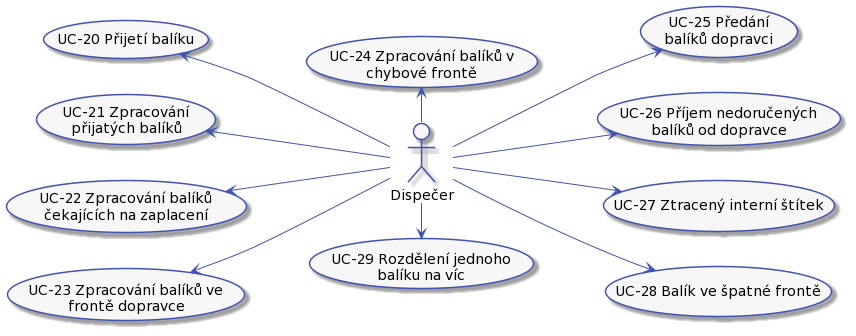

The diagram above was rendered by PlantUML. Its source (embedded in the PNG):
@startuml
'výchozí barva pozadí prvků
'například pozadí aktivity, kerou dělá dispečer
!$col1 = "#F7F7F7"

'barva pozadí aktivit, které děla systém
'například aktivita, že se zobrazí stránka S-203
!$col2 = "#CDDDFF"

'barva okraje prvků a šipek
!$col4 = "#4053AF"

skinparam activity {
    BorderColor $col4
    ArrowColor $col4
    FontName Roboto
    BackgroundColor $col1
    StartColor $col4
    EndColor $col4
}

skinparam activityDiamond {
    BorderColor $col4
    ArrowColor $col4
    FontName Roboto
    BackgroundColor $col1
}

skinparam actor {
    BorderColor $col4
    ArrowColor $col4
    FontName Roboto
    BackgroundColor $col1
}

skinparam useCase {
    BorderColor $col4
    ArrowColor $col4
    FontName Roboto
    BackgroundColor $col1
}

skinparam state {
    BorderColor $col4
    ArrowColor $col4
    FontName Roboto
    BackgroundColor $col1
}

skinparam sequence {
    ParticipantBorderColor $col4
    ParticipantBackgroundColor $col1
}

skinparam note {
    BorderColor $col4
    BackgroundColor $col1
}

skinparam object {
    BorderColor $col4
    BackgroundColor $col1
}

skinparam class {
    BorderColor $col4
    BackgroundColor $col1
}


left to right direction

actor :Dispečer: as dispecer

(UC-20 Přijetí balíku) as (UC-20)
(UC-21 Zpracování\npřijatých balíků) as (UC-21)
(UC-22 Zpracování balíků\nčekajících na zaplacení) as (UC-22)
(UC-23 Zpracování balíků ve\nfrontě dopravce) as (UC-23)
(UC-24 Zpracování balíků v\nchybové frontě) as (UC-24)
(UC-25 Předání\nbalíků dopravci) as (UC-25)
(UC-26 Příjem nedoručených\nbalíků od dopravce) as (UC-26)
(UC-27 Ztracený interní štítek) as (UC-27)
(UC-28 Balík ve špatné frontě) as (UC-28)
(UC-29 Rozdělení jednoho\nbalíku na víc) as (UC-29)

dispecer -up-> (UC-23)
dispecer -up-> (UC-22)
dispecer -up-> (UC-21)
dispecer -up-> (UC-20)
dispecer -left-> (UC-24)
dispecer --> (UC-25)
dispecer --> (UC-26)
dispecer --> (UC-27)
dispecer --> (UC-28)
dispecer -right-> (UC-29)
@enduml